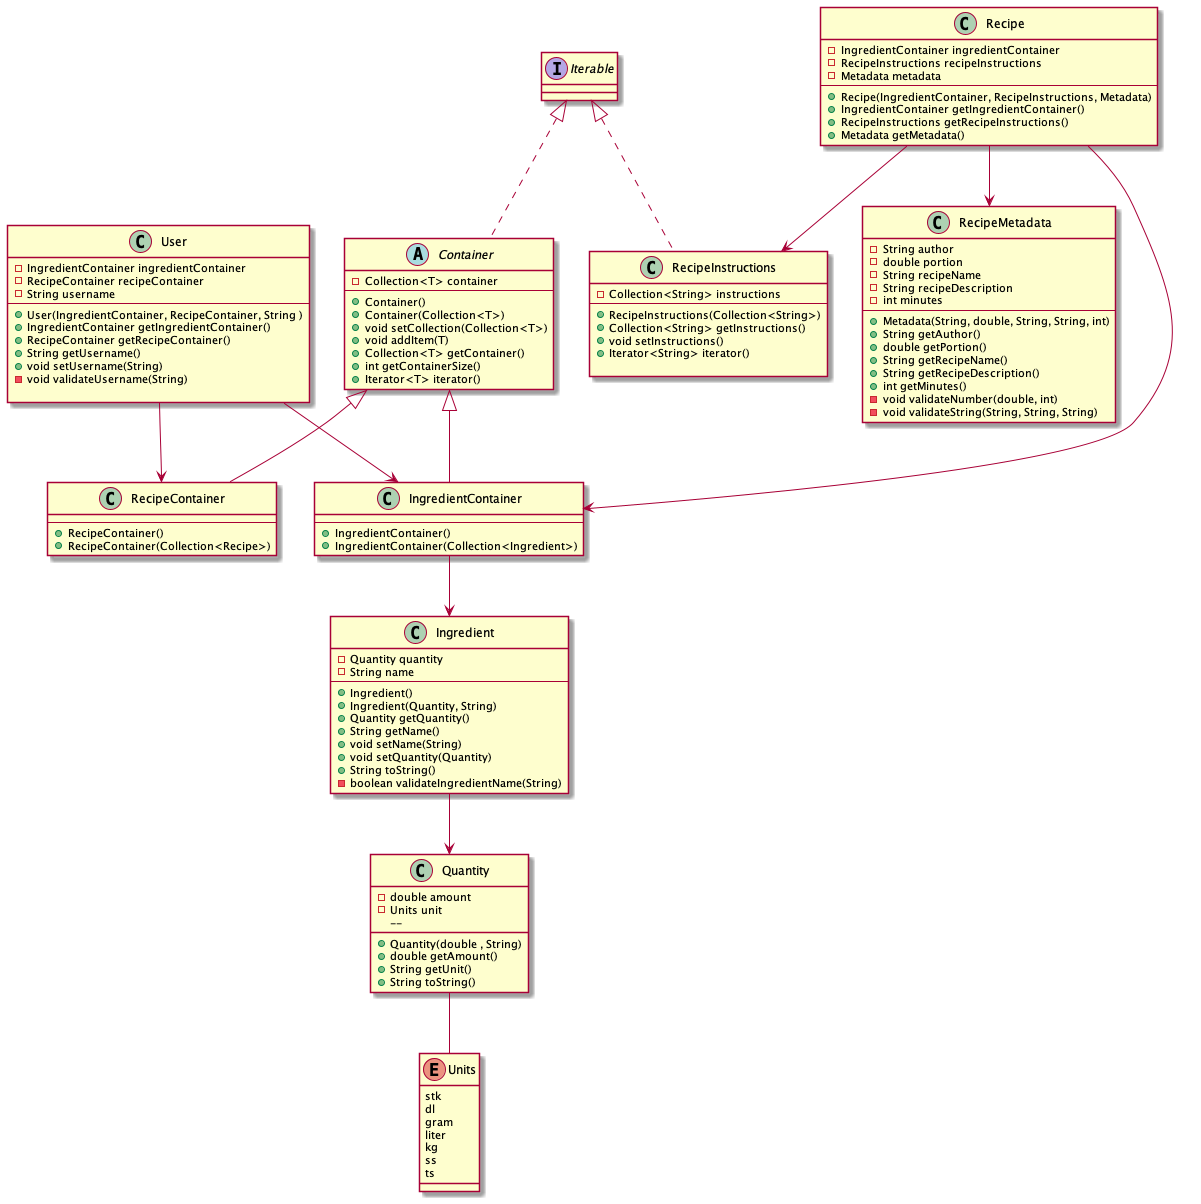

The diagram above was rendered by PlantUML. Its source (embedded in the PNG):
@startuml sequence_diagram
class Recipe {
    - IngredientContainer ingredientContainer
    - RecipeInstructions recipeInstructions
    - Metadata metadata
    --
    + Recipe(IngredientContainer, RecipeInstructions, Metadata)
    + IngredientContainer getIngredientContainer()
    + RecipeInstructions getRecipeInstructions()
    + Metadata getMetadata()
}

class Quantity {
    - double amount
    - Units unit
    -- 
    + Quantity(double , String)
    + double getAmount()
    + String getUnit()
    + String toString()
}

enum Units {
    stk
    dl
    gram
    liter
    kg
    ss
    ts
}

class Ingredient {
    - Quantity quantity
    - String name
    --
    + Ingredient()
    + Ingredient(Quantity, String)
    + Quantity getQuantity()
    + String getName()
    + void setName(String)
    + void setQuantity(Quantity)
    + String toString()
    - boolean validateIngredientName(String)
}

abstract class Container {
  - Collection<T> container
  --
  + Container()
  + Container(Collection<T>) 
  + void setCollection(Collection<T>)
  + void addItem(T)  
  + Collection<T> getContainer()
  + int getContainerSize()
  + Iterator<T> iterator()
}

class IngredientContainer {
    --
    + IngredientContainer()
    + IngredientContainer(Collection<Ingredient>)
}

class RecipeContainer {
    --
    + RecipeContainer()
    + RecipeContainer(Collection<Recipe>)
}

class RecipeInstructions {
    - Collection<String> instructions
    --
    + RecipeInstructions(Collection<String>)
    + Collection<String> getInstructions()
    + void setInstructions()
    + Iterator<String> iterator()
    
}

class RecipeMetadata {
    - String author
    - double portion
    - String recipeName
    - String recipeDescription
    - int minutes
    --
    + Metadata(String, double, String, String, int)
    + String getAuthor()
    + double getPortion()
    + String getRecipeName()
    + String getRecipeDescription()
    + int getMinutes()
    - void validateNumber(double, int)
    - void validateString(String, String, String)
}

class User {
    - IngredientContainer ingredientContainer
    - RecipeContainer recipeContainer
    - String username
    --
    + User(IngredientContainer, RecipeContainer, String )
    + IngredientContainer getIngredientContainer()
    + RecipeContainer getRecipeContainer()
    + String getUsername()
    + void setUsername(String)
    - void validateUsername(String)

}

interface Iterable
interface Iterable

User --> RecipeContainer
User --> IngredientContainer
Recipe --> IngredientContainer
Recipe --> RecipeInstructions
Recipe --> RecipeMetadata
IngredientContainer --> Ingredient
Ingredient --> Quantity
Quantity -- Units
abstract class Container implements Iterable
class RecipeInstructions implements Iterable
class RecipeContainer extends Container
class IngredientContainer extends Container
@enduml